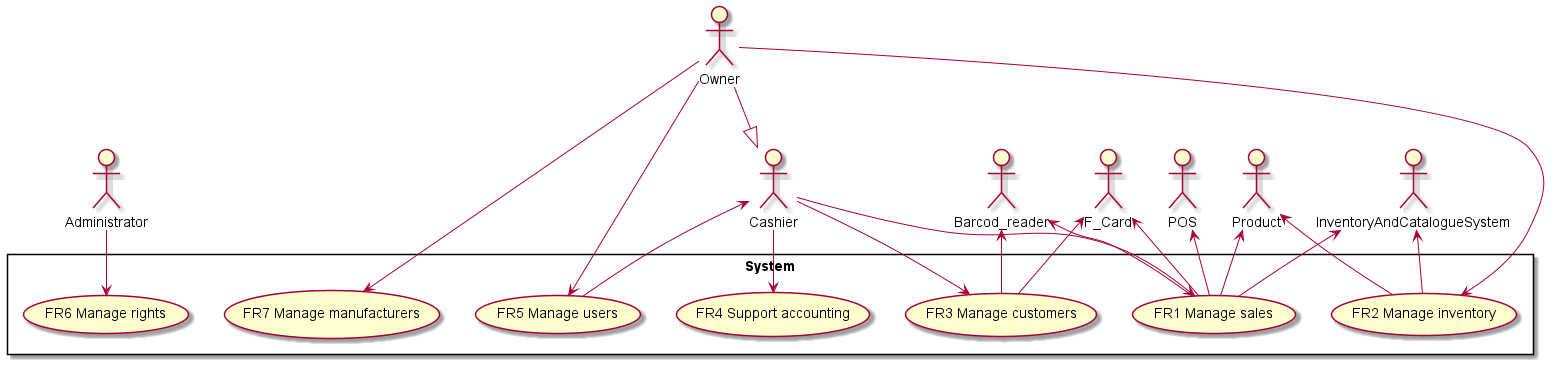

The diagram above was rendered by PlantUML. Its source (embedded in the PNG):
@startuml UCdiagram

:Administrator:
:Owner:
:Cashier:
:POS:
:Barcod_reader:
:Product:
:InventoryAndCatalogueSystem:
:F_Card:

rectangle System {
    "FR1 Manage sales" as (Sales)
    "FR2 Manage inventory" as (Inventory)
    "FR3 Manage customers" as (Customers)
    "FR4 Support accounting" as (Accounting)
    "FR5 Manage users" as (Users)
    "FR6 Manage rights" as (Rights)
    "FR7 Manage manufacturers" as (Manufacturer)
}

Owner --|> Cashier

Cashier --> (Sales)
InventoryAndCatalogueSystem <-- (Sales)
Barcod_reader <-- (Sales)
POS <-- (Sales)
Product <-- (Sales)
F_Card <-- (Sales)

Owner --> (Inventory)
InventoryAndCatalogueSystem <-- (Inventory)
Product <-- (Inventory)

Cashier --> (Customers)
Barcod_reader <-- (Customers)
F_Card <-- (Customers)


Cashier --> (Accounting)


Owner --> (Users)
Cashier <-- (Users)

Administrator --> (Rights)

Owner --> (Manufacturer)






@enduml